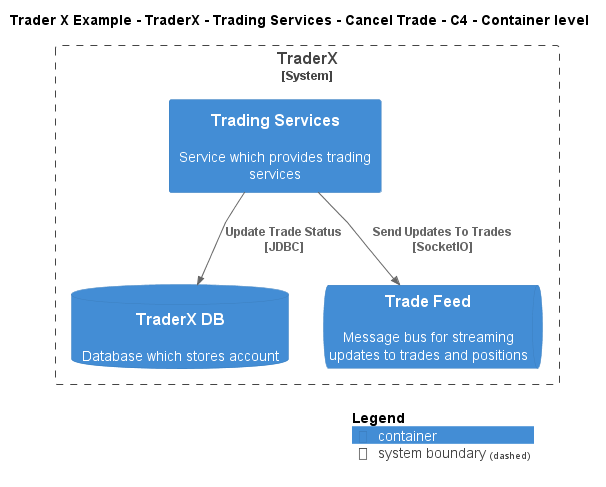

The diagram above was rendered by PlantUML. Its source (embedded in the PNG):
@startuml
!include ..\..\..\..\..\..\..\.c4s\C4_Container.puml

AddElementTag("c4interflow:lifecycle:new", $bgColor=green, $fontColor=#ffffff, $borderColor=green, $shadowing="False")
AddElementTag("c4interflow:lifecycle:changed", $bgColor=orange, $fontColor=#ffffff, $borderColor=orange, $shadowing="False")
AddElementTag("c4interflow:lifecycle:removed", $bgColor=red, $fontColor=#ffffff, $borderColor=red, $shadowing="False")

AddRelTag("c4interflow:lifecycle:new", $textColor=green, $lineColor=green)
AddRelTag("c4interflow:lifecycle:changed", $textColor=orange, $lineColor=orange)
AddRelTag("c4interflow:lifecycle:removed", $textColor=red, $lineColor=red)

SHOW_PERSON_PORTRAIT()
LAYOUT_TOP_DOWN()

skinparam linetype polyline

title Trader X Example - TraderX - Trading Services - Cancel Trade - C4 - Container level


System_Boundary(TraderXExample.SoftwareSystems.TraderX, "TraderX") {
    Container(TraderXExample.SoftwareSystems.TraderX.Containers.TradingServices, "Trading Services", "", "Service which provides trading services")
    ContainerDb(TraderXExample.SoftwareSystems.TraderX.Containers.TraderXDB, "TraderX DB", "", "Database which stores account")
    ContainerQueue(TraderXExample.SoftwareSystems.TraderX.Containers.TradeFeed, "Trade Feed", "", "Message bus for streaming updates to trades and positions")
}

Rel(TraderXExample.SoftwareSystems.TraderX.Containers.TradingServices, TraderXExample.SoftwareSystems.TraderX.Containers.TraderXDB, "Update Trade Status\n[JDBC]", $tags='protocol:jdbc')
Rel(TraderXExample.SoftwareSystems.TraderX.Containers.TradingServices, TraderXExample.SoftwareSystems.TraderX.Containers.TradeFeed, "Send Updates To Trades\n[SocketIO]", $tags='protocol:socketio')


SHOW_LEGEND()
@enduml